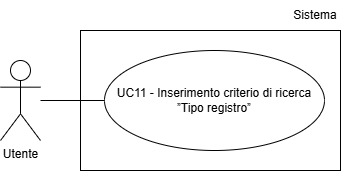

The diagram above was exported from draw.io. Its source (the exported page's mxGraphModel, read from the mxfile embedded in the PNG):
<mxGraphModel dx="1030" dy="561" grid="1" gridSize="10" guides="1" tooltips="1" connect="1" arrows="1" fold="1" page="1" pageScale="1" pageWidth="827" pageHeight="1169" math="0" shadow="0">
  <root>
    <mxCell id="0" />
    <mxCell id="1" parent="0" />
    <mxCell id="MAwY0xRhC4Ai4MoP3Xgw-1" parent="1" style="shape=umlActor;verticalLabelPosition=bottom;verticalAlign=top;html=1;outlineConnect=0;" value="Utente" vertex="1">
      <mxGeometry height="80" width="40" x="240" y="200" as="geometry" />
    </mxCell>
    <mxCell id="MAwY0xRhC4Ai4MoP3Xgw-3" parent="1" style="ellipse;whiteSpace=wrap;html=1;align=center;" value="UC11 - Inserimento criterio di ricerca ”Tipo registro”" vertex="1">
      <mxGeometry height="100" width="220" x="344" y="190" as="geometry" />
    </mxCell>
    <mxCell id="MAwY0xRhC4Ai4MoP3Xgw-4" edge="1" parent="1" style="endArrow=none;html=1;rounded=0;entryX=0;entryY=0.5;entryDx=0;entryDy=0;" target="MAwY0xRhC4Ai4MoP3Xgw-3">
      <mxGeometry height="50" relative="1" width="50" as="geometry">
        <mxPoint x="280" y="240" as="sourcePoint" />
      </mxGeometry>
    </mxCell>
    <mxCell id="Vo7OIjw4u38SU3-sAzMl-1" parent="1" style="rounded=0;whiteSpace=wrap;html=1;fillColor=none;" value="" vertex="1">
      <mxGeometry height="140" width="260" x="320" y="170" as="geometry" />
    </mxCell>
    <mxCell id="Vo7OIjw4u38SU3-sAzMl-2" parent="1" style="text;html=1;whiteSpace=wrap;strokeColor=none;fillColor=none;align=center;verticalAlign=middle;rounded=0;" value="Sistema" vertex="1">
      <mxGeometry height="30" width="50" x="530" y="140" as="geometry" />
    </mxCell>
  </root>
</mxGraphModel>